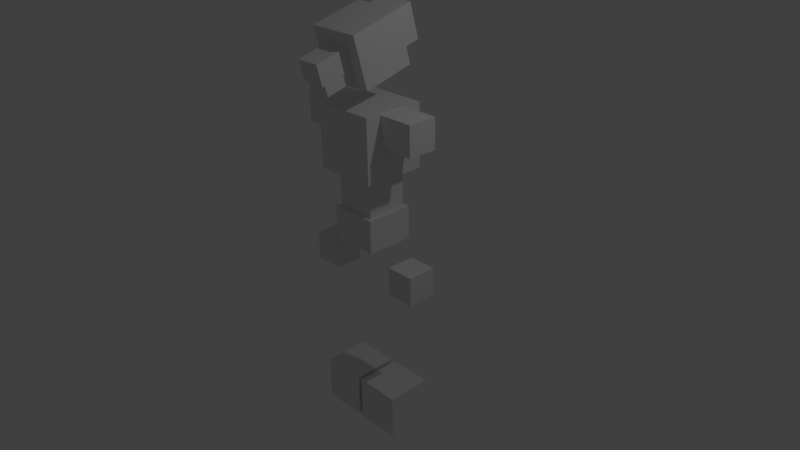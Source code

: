 # Source: Basic_Kobold.blend  (saved by Blender 2.77.0; exported with 4.5.12 LTS)
import bpy
from mathutils import Matrix  # noqa: F401  (used for matrix-valued properties, if any)

bpy.ops.wm.read_factory_settings(use_empty=True)
scene = bpy.context.scene
scene.name = 'Scene'

# ---- collections
col_collection_1 = bpy.data.collections.new('Collection 1'); scene.collection.children.link(col_collection_1)

# ---- materials (node trees are filled in below, after node groups)
mat_material = bpy.data.materials.new('Material')
mat_material.alpha_threshold = 0.0
mat_material.use_transparent_shadow = False
mat_material.roughness = 0.5
mat_material.line_color = (0.0, 0.0, 0.0, 1.0)

# ---- material node trees

# ---- world
world_world = bpy.data.worlds.new('World'); scene.world = world_world
world_world.color = (0.05088, 0.05088, 0.05088)
world_world.use_sun_shadow = False
world_world.sun_shadow_jitter_overblur = 0.0
world_world.cycles.sampling_method = 'MANUAL'

# ---- cameras
cam_camera = bpy.data.cameras.new('Camera')
cam_camera.clip_end = 100.0
cam_camera.lens = 35.0
cam_camera.sensor_width = 32.0
cam_camera.sensor_height = 18.0
cam_camera.ortho_scale = 7.314
cam_camera.dof.focus_distance = 0.0
cam_camera.dof.aperture_fstop = 128.0

# ---- lights
light_lamp = bpy.data.lights.new('Lamp', 'POINT')
light_lamp.transmission_factor = 0.0
light_lamp.cutoff_distance = 30.0
light_lamp.energy = 100.0
light_lamp.shadow_buffer_clip_start = 1.001
light_lamp.shadow_soft_size = 0.1
light_lamp.shadow_maximum_resolution = 0.006
light_lamp.use_absolute_resolution = True

# ---- meshes
me_cube_014 = bpy.data.meshes.new('Cube.014')
me_cube_014.from_pydata([(-1.0, -1.0, -1.0), (-1.0, -1.0, 1.0), (-1.0, 1.0, -1.0), (-1.0, 1.0, 1.0), (1.0, -1.0, -1.0), (1.0, -1.0, 1.0), (1.0, 1.0, -1.0), (1.0, 1.0, 1.0)], [], [(1, 3, 2, 0), (3, 7, 6, 2), (7, 5, 4, 6), (5, 1, 0, 4), (0, 2, 6, 4), (5, 7, 3, 1)])
me_cube_014.use_remesh_preserve_volume = False
me_cube_014.use_remesh_preserve_attributes = False
me_cube_014.use_mirror_vertex_groups = False
me_cube_014.update()
me_cube_013 = bpy.data.meshes.new('Cube.013')
me_cube_013.from_pydata([(-1.0, -1.0, -1.0), (-1.0, -1.0, 1.0), (-1.0, 1.0, -1.0), (-1.0, 1.0, 1.0), (1.0, -1.0, -1.0), (1.0, -1.0, 1.0), (1.0, 1.0, -1.0), (1.0, 1.0, 1.0)], [], [(1, 3, 2, 0), (3, 7, 6, 2), (7, 5, 4, 6), (5, 1, 0, 4), (0, 2, 6, 4), (5, 7, 3, 1)])
me_cube_013.use_remesh_preserve_volume = False
me_cube_013.use_remesh_preserve_attributes = False
me_cube_013.use_mirror_vertex_groups = False
me_cube_013.update()
me_cube_010 = bpy.data.meshes.new('Cube.010')
me_cube_010.from_pydata([(-1.0, -1.0, -1.0), (-1.0, -1.0, 1.0), (-1.0, 1.0, -1.0), (-1.0, 1.0, 1.0), (1.0, -1.0, -1.0), (1.0, -1.0, 1.0), (1.0, 1.0, -1.0), (1.0, 1.0, 1.0)], [], [(1, 3, 2, 0), (3, 7, 6, 2), (7, 5, 4, 6), (5, 1, 0, 4), (0, 2, 6, 4), (5, 7, 3, 1)])
me_cube_010.use_remesh_preserve_volume = False
me_cube_010.use_remesh_preserve_attributes = False
me_cube_010.use_mirror_vertex_groups = False
me_cube_010.update()
me_cube_009 = bpy.data.meshes.new('Cube.009')
me_cube_009.from_pydata([(-1.0, -1.0, -1.0), (-1.0, -1.0, 1.0), (-1.0, 1.0, -1.0), (-1.0, 1.0, 1.0), (1.0, -1.0, -1.0), (1.0, -1.0, 1.0), (1.0, 1.0, -1.0), (1.0, 1.0, 1.0)], [], [(1, 3, 2, 0), (3, 7, 6, 2), (7, 5, 4, 6), (5, 1, 0, 4), (0, 2, 6, 4), (5, 7, 3, 1)])
me_cube_009.use_remesh_preserve_volume = False
me_cube_009.use_remesh_preserve_attributes = False
me_cube_009.use_mirror_vertex_groups = False
me_cube_009.update()
me_cube_008 = bpy.data.meshes.new('Cube.008')
me_cube_008.from_pydata([(-1.0, -1.0, -1.0), (-1.0, -1.0, 1.0), (-1.0, 1.0, -1.0), (-1.0, 1.0, 1.0), (1.0, -1.0, -1.0), (1.0, -1.0, 1.0), (1.0, 1.0, -1.0), (1.0, 1.0, 1.0)], [], [(1, 3, 2, 0), (3, 7, 6, 2), (7, 5, 4, 6), (5, 1, 0, 4), (0, 2, 6, 4), (5, 7, 3, 1)])
me_cube_008.use_remesh_preserve_volume = False
me_cube_008.use_remesh_preserve_attributes = False
me_cube_008.use_mirror_vertex_groups = False
me_cube_008.update()
me_cube_007 = bpy.data.meshes.new('Cube.007')
me_cube_007.from_pydata([(-1.0, -1.0, -1.0), (-1.0, -1.0, 1.0), (-1.0, 1.0, -1.0), (-1.0, 1.0, 1.0), (1.0, -1.0, -1.0), (1.0, -1.0, 1.0), (1.0, 1.0, -1.0), (1.0, 1.0, 1.0)], [], [(1, 3, 2, 0), (3, 7, 6, 2), (7, 5, 4, 6), (5, 1, 0, 4), (0, 2, 6, 4), (5, 7, 3, 1)])
me_cube_007.use_remesh_preserve_volume = False
me_cube_007.use_remesh_preserve_attributes = False
me_cube_007.use_mirror_vertex_groups = False
me_cube_007.update()
me_cube_006 = bpy.data.meshes.new('Cube.006')
me_cube_006.from_pydata([(-1.0, -1.0, -1.0), (-1.0, -1.0, 1.0), (-1.0, 1.0, -1.0), (-1.0, 1.0, 1.0), (1.0, -1.0, -1.0), (1.0, -1.0, 1.0), (1.0, 1.0, -1.0), (1.0, 1.0, 1.0)], [], [(1, 3, 2, 0), (3, 7, 6, 2), (7, 5, 4, 6), (5, 1, 0, 4), (0, 2, 6, 4), (5, 7, 3, 1)])
me_cube_006.use_remesh_preserve_volume = False
me_cube_006.use_remesh_preserve_attributes = False
me_cube_006.use_mirror_vertex_groups = False
me_cube_006.update()
me_cube_005 = bpy.data.meshes.new('Cube.005')
me_cube_005.from_pydata([(-1.0, -1.0, -1.0), (-1.0, -1.0, 1.0), (-1.0, 1.0, -1.0), (-1.0, 1.0, 1.0), (1.0, -1.0, -1.0), (1.0, -1.0, 1.0), (1.0, 1.0, -1.0), (1.0, 1.0, 1.0)], [], [(1, 3, 2, 0), (3, 7, 6, 2), (7, 5, 4, 6), (5, 1, 0, 4), (0, 2, 6, 4), (5, 7, 3, 1)])
me_cube_005.use_remesh_preserve_volume = False
me_cube_005.use_remesh_preserve_attributes = False
me_cube_005.use_mirror_vertex_groups = False
me_cube_005.update()
me_cube_004 = bpy.data.meshes.new('Cube.004')
me_cube_004.from_pydata([(1.0, 1.0, -1.0), (1.0, -1.0, -1.0), (-1.0, -1.0, -1.0), (-1.0, 1.0, -1.0), (1.0, 1.0, 1.0), (1.0, -1.0, 1.0), (-1.0, -1.0, 1.0), (-1.0, 1.0, 1.0)], [], [(0, 1, 2, 3), (4, 7, 6, 5), (0, 4, 5, 1), (1, 5, 6, 2), (2, 6, 7, 3), (4, 0, 3, 7)])
me_cube_004.materials.append(mat_material)
me_cube_004.use_remesh_preserve_volume = False
me_cube_004.use_remesh_preserve_attributes = False
me_cube_004.use_mirror_vertex_groups = False
me_cube_004.update()
me_cube_003 = bpy.data.meshes.new('Cube.003')
me_cube_003.from_pydata([(1.0, 1.0, -1.0), (1.0, -1.0, -1.0), (-1.0, -1.0, -1.0), (-1.0, 1.0, -1.0), (1.0, 1.0, 1.0), (1.0, -1.0, 1.0), (-1.0, -1.0, 1.0), (-1.0, 1.0, 1.0)], [], [(0, 1, 2, 3), (4, 7, 6, 5), (0, 4, 5, 1), (1, 5, 6, 2), (2, 6, 7, 3), (4, 0, 3, 7)])
me_cube_003.materials.append(mat_material)
me_cube_003.use_remesh_preserve_volume = False
me_cube_003.use_remesh_preserve_attributes = False
me_cube_003.use_mirror_vertex_groups = False
me_cube_003.update()
me_cube_002 = bpy.data.meshes.new('Cube.002')
me_cube_002.from_pydata([(1.0, 1.0, -1.0), (1.0, -1.0, -1.0), (-1.0, -1.0, -1.0), (-1.0, 1.0, -1.0), (1.0, 1.0, 1.0), (1.0, -1.0, 1.0), (-1.0, -1.0, 1.0), (-1.0, 1.0, 1.0)], [], [(0, 1, 2, 3), (4, 7, 6, 5), (0, 4, 5, 1), (1, 5, 6, 2), (2, 6, 7, 3), (4, 0, 3, 7)])
me_cube_002.materials.append(mat_material)
me_cube_002.use_remesh_preserve_volume = False
me_cube_002.use_remesh_preserve_attributes = False
me_cube_002.use_mirror_vertex_groups = False
me_cube_002.update()
me_cube_001 = bpy.data.meshes.new('Cube.001')
me_cube_001.from_pydata([(1.0, 1.0, -1.0), (1.0, -1.0, -1.0), (-1.0, -1.0, -1.0), (-1.0, 1.0, -1.0), (1.0, 1.0, 1.0), (1.0, -1.0, 1.0), (-1.0, -1.0, 1.0), (-1.0, 1.0, 1.0)], [], [(0, 1, 2, 3), (4, 7, 6, 5), (0, 4, 5, 1), (1, 5, 6, 2), (2, 6, 7, 3), (4, 0, 3, 7)])
me_cube_001.materials.append(mat_material)
me_cube_001.use_remesh_preserve_volume = False
me_cube_001.use_remesh_preserve_attributes = False
me_cube_001.use_mirror_vertex_groups = False
me_cube_001.update()
me_cube = bpy.data.meshes.new('Cube')
me_cube.from_pydata([(1.0, 1.0, -1.0), (1.0, -1.0, -1.0), (-1.0, -1.0, -1.0), (-1.0, 1.0, -1.0), (1.0, 1.0, 1.0), (1.0, -1.0, 1.0), (-1.0, -1.0, 1.0), (-1.0, 1.0, 1.0)], [], [(0, 1, 2, 3), (4, 7, 6, 5), (0, 4, 5, 1), (1, 5, 6, 2), (2, 6, 7, 3), (4, 0, 3, 7)])
me_cube.materials.append(mat_material)
me_cube.use_remesh_preserve_volume = False
me_cube.use_remesh_preserve_attributes = False
me_cube.use_mirror_vertex_groups = False
me_cube.update()
arm_armature_012 = bpy.data.armatures.new('Armature.012')  # bones are not reproduced
arm_armature_011 = bpy.data.armatures.new('Armature.011')  # bones are not reproduced
arm_armature_010 = bpy.data.armatures.new('Armature.010')  # bones are not reproduced
arm_armature_009 = bpy.data.armatures.new('Armature.009')  # bones are not reproduced
arm_armature_008 = bpy.data.armatures.new('Armature.008')  # bones are not reproduced
arm_armature_007 = bpy.data.armatures.new('Armature.007')  # bones are not reproduced
arm_armature_006 = bpy.data.armatures.new('Armature.006')  # bones are not reproduced
arm_armature_005 = bpy.data.armatures.new('Armature.005')  # bones are not reproduced
arm_armature_004 = bpy.data.armatures.new('Armature.004')  # bones are not reproduced
arm_armature_003 = bpy.data.armatures.new('Armature.003')  # bones are not reproduced
arm_armature_002 = bpy.data.armatures.new('Armature.002')  # bones are not reproduced
arm_armature = bpy.data.armatures.new('Armature')  # bones are not reproduced

# ---- objects
ob_armature_011 = bpy.data.objects.new('Armature.011', arm_armature_012)
ob_armature_010 = bpy.data.objects.new('Armature.010', arm_armature_011)
ob_armature_009 = bpy.data.objects.new('Armature.009', arm_armature_010)
ob_cube_012 = bpy.data.objects.new('Cube.012', me_cube_014)
ob_cube_011 = bpy.data.objects.new('Cube.011', me_cube_013)
ob_cube_010 = bpy.data.objects.new('Cube.010', me_cube_010)
ob_cube_009 = bpy.data.objects.new('Cube.009', me_cube_009)
ob_cube_008 = bpy.data.objects.new('Cube.008', me_cube_008)
ob_cube_007 = bpy.data.objects.new('Cube.007', me_cube_007)
ob_cube_006 = bpy.data.objects.new('Cube.006', me_cube_006)
ob_cube_005 = bpy.data.objects.new('Cube.005', me_cube_005)
ob_armature_008 = bpy.data.objects.new('Armature.008', arm_armature_009)
ob_armature_007 = bpy.data.objects.new('Armature.007', arm_armature_008)
ob_armature_006 = bpy.data.objects.new('Armature.006', arm_armature_007)
ob_armature_005 = bpy.data.objects.new('Armature.005', arm_armature_006)
ob_armature_004 = bpy.data.objects.new('Armature.004', arm_armature_005)
ob_armature_003 = bpy.data.objects.new('Armature.003', arm_armature_004)
ob_armature_002 = bpy.data.objects.new('Armature.002', arm_armature_003)
ob_armature_001 = bpy.data.objects.new('Armature.001', arm_armature_002)
ob_armature = bpy.data.objects.new('Armature', arm_armature)
ob_cube_004 = bpy.data.objects.new('Cube.004', me_cube_004)
ob_cube_003 = bpy.data.objects.new('Cube.003', me_cube_003)
ob_cube_002 = bpy.data.objects.new('Cube.002', me_cube_002)
ob_cube_001 = bpy.data.objects.new('Cube.001', me_cube_001)
ob_cube = bpy.data.objects.new('Cube', me_cube)
ob_lamp = bpy.data.objects.new('Lamp', light_lamp)
ob_camera = bpy.data.objects.new('Camera', cam_camera)

# ---- transforms, parenting, visibility, modifiers, constraints
ob_armature_011.location = (0.0, 2.274, 0.5155)
ob_armature_011.rotation_euler = (-0.8727, 0.0, 0.0)
ob_armature_011.lineart.crease_threshold = 0.0
ob_armature_010.location = (0.0, 1.304, 0.2577)
ob_armature_010.rotation_euler = (-1.309, 0.0, 0.0)
ob_armature_010.lineart.crease_threshold = 0.0
ob_armature_009.location = (0.0, 0.2995, 0.2577)
ob_armature_009.rotation_euler = (-1.571, 0.0, 0.0)
ob_armature_009.lineart.crease_threshold = 0.0
ob_cube_012.location = (0.6892, 0.0, -0.122)
ob_cube_012.scale = (0.1925, 0.1925, 0.1925)
ob_cube_012.lineart.crease_threshold = 0.0
ob_cube_011.location = (-0.6892, 0.0, -0.122)
ob_cube_011.scale = (0.1925, 0.1925, 0.1925)
ob_cube_011.lineart.crease_threshold = 0.0
ob_cube_010.location = (0.3358, 0.0, -2.108)
ob_cube_010.scale = (0.3056, 0.3056, 0.3056)
ob_cube_010.lineart.crease_threshold = 0.0
ob_cube_009.location = (-0.3358, 0.0, -2.108)
ob_cube_009.scale = (0.3056, 0.3056, 0.3056)
ob_cube_009.lineart.crease_threshold = 0.0
ob_cube_008.location = (0.0, 0.2837, 2.898)
ob_cube_008.rotation_euler = (0.2618, 0.0, 0.0)
ob_cube_008.scale = (0.2363, 0.2363, 0.2363)
ob_cube_008.lineart.crease_threshold = 0.0
ob_cube_007.location = (0.0, -0.5393, 2.48)
ob_cube_007.rotation_euler = (0.2618, 0.0, 0.0)
ob_cube_007.scale = (0.1427, 0.2324, 0.1248)
ob_cube_007.lineart.crease_threshold = 0.0
ob_cube_006.location = (0.0, -0.5962, 2.636)
ob_cube_006.rotation_euler = (0.2618, 0.0, 0.0)
ob_cube_006.scale = (0.1592, 0.2592, 0.1392)
ob_cube_006.lineart.crease_threshold = 0.0
ob_cube_005.location = (0.0, -0.08338, 2.743)
ob_cube_005.rotation_euler = (0.2618, 0.0, 0.0)
ob_cube_005.scale = (0.3452, 0.3452, 0.3452)
ob_cube_005.lineart.crease_threshold = 0.0
ob_armature_008.location = (0.0, 0.0, 2.039)
ob_armature_008.scale = (2.0, 2.0, 0.4)
ob_armature_008.lineart.crease_threshold = 0.0
ob_armature_007.location = (0.688, 0.0, 0.8708)
ob_armature_007.scale = (1.2, 1.4, -0.8321)
ob_armature_007.lineart.crease_threshold = 0.0
ob_armature_006.location = (-0.688, 0.0, 0.8708)
ob_armature_006.scale = (1.2, 1.4, -0.8321)
ob_armature_006.lineart.crease_threshold = 0.0
ob_armature_005.location = (0.3345, -0.001365, -0.4823)
ob_armature_005.scale = (1.91, 1.91, -1.4)
ob_armature_005.lineart.crease_threshold = 0.0
ob_armature_004.location = (-0.3345, 0.0, -0.4781)
ob_armature_004.scale = (1.91, 1.91, -1.4)
ob_armature_004.lineart.crease_threshold = 0.0
ob_armature_003.location = (-0.3345, 0.0, 0.57)
ob_armature_003.scale = (1.91, 1.91, -1.04)
ob_armature_003.lineart.crease_threshold = 0.0
ob_armature_002.location = (0.3345, 0.0, 0.57)
ob_armature_002.scale = (1.91, 1.91, -1.04)
ob_armature_002.lineart.crease_threshold = 0.0
ob_armature_001.location = (0.688, 0.0, 1.635)
ob_armature_001.scale = (1.4, 1.4, -0.7621)
ob_armature_001.lineart.crease_threshold = 0.0
ob_armature.location = (-0.688, 0.0, 1.635)
ob_armature.scale = (1.4, 1.4, -0.7621)
ob_armature.lineart.crease_threshold = 0.0
ob_cube_004.location = (-0.5899, 0.0, 1.829)
ob_cube_004.scale = (0.3014, 0.2014, 0.2014)
ob_cube_004.lock_rotations_4d = False
ob_cube_004.empty_display_type = 'ARROWS'
ob_cube_004.lineart.crease_threshold = 0.0
ob_cube_003.location = (0.5899, 0.0, 1.829)
ob_cube_003.scale = (0.3014, 0.2014, 0.2014)
ob_cube_003.lock_rotations_4d = False
ob_cube_003.empty_display_type = 'ARROWS'
ob_cube_003.lineart.crease_threshold = 0.0
ob_cube_002.location = (0.0, 0.0, 0.4629)
ob_cube_002.scale = (0.3226, 0.3226, 0.2226)
ob_cube_002.lock_rotations_4d = False
ob_cube_002.empty_display_type = 'ARROWS'
ob_cube_002.lineart.crease_threshold = 0.0
ob_cube_001.location = (0.0, 0.0, 1.073)
ob_cube_001.scale = (0.2718, 0.2718, 0.5)
ob_cube_001.lock_rotations_4d = False
ob_cube_001.empty_display_type = 'ARROWS'
ob_cube_001.lineart.crease_threshold = 0.0
ob_cube.location = (0.0, 0.0, 1.627)
ob_cube.scale = (0.4194, 0.4194, 0.4194)
ob_cube.lock_rotations_4d = False
ob_cube.empty_display_type = 'ARROWS'
ob_cube.lineart.crease_threshold = 0.0
ob_lamp.location = (4.076, 1.005, 5.904)
ob_lamp.rotation_euler = (0.6503, 0.05522, 1.866)
ob_lamp.lock_rotations_4d = False
ob_lamp.empty_display_type = 'ARROWS'
ob_lamp.color = (0.0, 0.0, 0.0, 0.0)
ob_lamp.lineart.crease_threshold = 0.0
ob_camera.location = (7.481, -6.508, 5.344)
ob_camera.rotation_euler = (1.109, 0.01082, 0.8149)
ob_camera.lock_rotations_4d = False
ob_camera.empty_display_type = 'ARROWS'
ob_camera.color = (0.0, 0.0, 0.0, 0.0)
ob_camera.display_type = 'WIRE'
ob_camera.lineart.crease_threshold = 0.0

# ---- collection membership
col_collection_1.objects.link(ob_armature_011)
col_collection_1.objects.link(ob_armature_010)
col_collection_1.objects.link(ob_armature_009)
col_collection_1.objects.link(ob_cube_012)
col_collection_1.objects.link(ob_cube_011)
col_collection_1.objects.link(ob_cube_010)
col_collection_1.objects.link(ob_cube_009)
col_collection_1.objects.link(ob_cube_008)
col_collection_1.objects.link(ob_cube_007)
col_collection_1.objects.link(ob_cube_006)
col_collection_1.objects.link(ob_cube_005)
col_collection_1.objects.link(ob_armature_008)
col_collection_1.objects.link(ob_armature_007)
col_collection_1.objects.link(ob_armature_006)
col_collection_1.objects.link(ob_armature_005)
col_collection_1.objects.link(ob_armature_004)
col_collection_1.objects.link(ob_armature_003)
col_collection_1.objects.link(ob_armature_002)
col_collection_1.objects.link(ob_armature_001)
col_collection_1.objects.link(ob_armature)
col_collection_1.objects.link(ob_cube_004)
col_collection_1.objects.link(ob_cube_003)
col_collection_1.objects.link(ob_cube_002)
col_collection_1.objects.link(ob_cube_001)
col_collection_1.objects.link(ob_cube)
col_collection_1.objects.link(ob_lamp)
col_collection_1.objects.link(ob_camera)

# ---- scene / render settings (as saved in the file)
scene.camera = ob_camera
scene.frame_start = 1; scene.frame_end = 250; scene.frame_set(1)
scene.render.engine = 'BLENDER_EEVEE_NEXT'
scene.render.resolution_percentage = 50
scene.render.dither_intensity = 0.0
scene.cycles.use_denoising = False
scene.cycles.samples = 128
scene.cycles.sampling_pattern = 'TABULATED_SOBOL'
scene.cycles.light_sampling_threshold = 0.0
scene.cycles.use_adaptive_sampling = False
scene.cycles.use_light_tree = False
scene.cycles.blur_glossy = 0.0
scene.cycles.sample_clamp_indirect = 0.0
scene.view_settings.view_transform = 'Standard'
bpy.context.view_layer.update()
